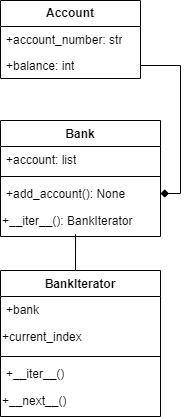

The diagram above was exported from draw.io. Its source (the exported page's mxGraphModel, read from the mxfile embedded in the PNG):
<mxGraphModel dx="1434" dy="818" grid="1" gridSize="10" guides="1" tooltips="1" connect="1" arrows="1" fold="1" page="1" pageScale="1" pageWidth="827" pageHeight="1169" math="0" shadow="0">
  <root>
    <mxCell id="WIyWlLk6GJQsqaUBKTNV-0" />
    <mxCell id="WIyWlLk6GJQsqaUBKTNV-1" parent="WIyWlLk6GJQsqaUBKTNV-0" />
    <mxCell id="0Oy9M1gvIfa1jBnyjW4U-0" value="&lt;b&gt;Account&lt;/b&gt;" style="swimlane;fontStyle=0;childLayout=stackLayout;horizontal=1;startSize=26;fillColor=none;horizontalStack=0;resizeParent=1;resizeParentMax=0;resizeLast=0;collapsible=1;marginBottom=0;whiteSpace=wrap;html=1;" vertex="1" parent="WIyWlLk6GJQsqaUBKTNV-1">
      <mxGeometry x="40" y="40" width="140" height="78" as="geometry" />
    </mxCell>
    <mxCell id="0Oy9M1gvIfa1jBnyjW4U-1" value="+account_number: str" style="text;strokeColor=none;fillColor=none;align=left;verticalAlign=top;spacingLeft=4;spacingRight=4;overflow=hidden;rotatable=0;points=[[0,0.5],[1,0.5]];portConstraint=eastwest;whiteSpace=wrap;html=1;" vertex="1" parent="0Oy9M1gvIfa1jBnyjW4U-0">
      <mxGeometry y="26" width="140" height="26" as="geometry" />
    </mxCell>
    <mxCell id="0Oy9M1gvIfa1jBnyjW4U-2" value="+balance: int" style="text;strokeColor=none;fillColor=none;align=left;verticalAlign=top;spacingLeft=4;spacingRight=4;overflow=hidden;rotatable=0;points=[[0,0.5],[1,0.5]];portConstraint=eastwest;whiteSpace=wrap;html=1;" vertex="1" parent="0Oy9M1gvIfa1jBnyjW4U-0">
      <mxGeometry y="52" width="140" height="26" as="geometry" />
    </mxCell>
    <mxCell id="0Oy9M1gvIfa1jBnyjW4U-4" value="Bank" style="swimlane;fontStyle=1;align=center;verticalAlign=top;childLayout=stackLayout;horizontal=1;startSize=26;horizontalStack=0;resizeParent=1;resizeParentMax=0;resizeLast=0;collapsible=1;marginBottom=0;whiteSpace=wrap;html=1;" vertex="1" parent="WIyWlLk6GJQsqaUBKTNV-1">
      <mxGeometry x="40" y="160" width="160" height="116" as="geometry" />
    </mxCell>
    <mxCell id="0Oy9M1gvIfa1jBnyjW4U-5" value="+account: list" style="text;strokeColor=none;fillColor=none;align=left;verticalAlign=top;spacingLeft=4;spacingRight=4;overflow=hidden;rotatable=0;points=[[0,0.5],[1,0.5]];portConstraint=eastwest;whiteSpace=wrap;html=1;" vertex="1" parent="0Oy9M1gvIfa1jBnyjW4U-4">
      <mxGeometry y="26" width="160" height="26" as="geometry" />
    </mxCell>
    <mxCell id="0Oy9M1gvIfa1jBnyjW4U-6" value="" style="line;strokeWidth=1;fillColor=none;align=left;verticalAlign=middle;spacingTop=-1;spacingLeft=3;spacingRight=3;rotatable=0;labelPosition=right;points=[];portConstraint=eastwest;strokeColor=inherit;" vertex="1" parent="0Oy9M1gvIfa1jBnyjW4U-4">
      <mxGeometry y="52" width="160" height="8" as="geometry" />
    </mxCell>
    <mxCell id="0Oy9M1gvIfa1jBnyjW4U-7" value="+add_account(): None" style="text;strokeColor=none;fillColor=none;align=left;verticalAlign=top;spacingLeft=4;spacingRight=4;overflow=hidden;rotatable=0;points=[[0,0.5],[1,0.5]];portConstraint=eastwest;whiteSpace=wrap;html=1;" vertex="1" parent="0Oy9M1gvIfa1jBnyjW4U-4">
      <mxGeometry y="60" width="160" height="26" as="geometry" />
    </mxCell>
    <mxCell id="0Oy9M1gvIfa1jBnyjW4U-8" value="+__iter__(): BankIterator" style="text;html=1;align=left;verticalAlign=middle;resizable=0;points=[];autosize=1;strokeColor=none;fillColor=none;" vertex="1" parent="0Oy9M1gvIfa1jBnyjW4U-4">
      <mxGeometry y="86" width="160" height="30" as="geometry" />
    </mxCell>
    <mxCell id="0Oy9M1gvIfa1jBnyjW4U-9" value="BankIterator" style="swimlane;fontStyle=1;align=center;verticalAlign=top;childLayout=stackLayout;horizontal=1;startSize=26;horizontalStack=0;resizeParent=1;resizeParentMax=0;resizeLast=0;collapsible=1;marginBottom=0;whiteSpace=wrap;html=1;" vertex="1" parent="WIyWlLk6GJQsqaUBKTNV-1">
      <mxGeometry x="40" y="310" width="160" height="146" as="geometry" />
    </mxCell>
    <mxCell id="0Oy9M1gvIfa1jBnyjW4U-10" value="+bank" style="text;strokeColor=none;fillColor=none;align=left;verticalAlign=top;spacingLeft=4;spacingRight=4;overflow=hidden;rotatable=0;points=[[0,0.5],[1,0.5]];portConstraint=eastwest;whiteSpace=wrap;html=1;" vertex="1" parent="0Oy9M1gvIfa1jBnyjW4U-9">
      <mxGeometry y="26" width="160" height="26" as="geometry" />
    </mxCell>
    <mxCell id="0Oy9M1gvIfa1jBnyjW4U-13" value="+current_index" style="text;html=1;align=left;verticalAlign=middle;resizable=0;points=[];autosize=1;strokeColor=none;fillColor=none;" vertex="1" parent="0Oy9M1gvIfa1jBnyjW4U-9">
      <mxGeometry y="52" width="160" height="30" as="geometry" />
    </mxCell>
    <mxCell id="0Oy9M1gvIfa1jBnyjW4U-11" value="" style="line;strokeWidth=1;fillColor=none;align=left;verticalAlign=middle;spacingTop=-1;spacingLeft=3;spacingRight=3;rotatable=0;labelPosition=right;points=[];portConstraint=eastwest;strokeColor=inherit;" vertex="1" parent="0Oy9M1gvIfa1jBnyjW4U-9">
      <mxGeometry y="82" width="160" height="8" as="geometry" />
    </mxCell>
    <mxCell id="0Oy9M1gvIfa1jBnyjW4U-12" value="+__iter__()" style="text;strokeColor=none;fillColor=none;align=left;verticalAlign=top;spacingLeft=4;spacingRight=4;overflow=hidden;rotatable=0;points=[[0,0.5],[1,0.5]];portConstraint=eastwest;whiteSpace=wrap;html=1;" vertex="1" parent="0Oy9M1gvIfa1jBnyjW4U-9">
      <mxGeometry y="90" width="160" height="26" as="geometry" />
    </mxCell>
    <mxCell id="0Oy9M1gvIfa1jBnyjW4U-14" value="+__next__()" style="text;html=1;align=left;verticalAlign=middle;resizable=0;points=[];autosize=1;strokeColor=none;fillColor=none;" vertex="1" parent="0Oy9M1gvIfa1jBnyjW4U-9">
      <mxGeometry y="116" width="160" height="30" as="geometry" />
    </mxCell>
    <mxCell id="0Oy9M1gvIfa1jBnyjW4U-15" style="edgeStyle=orthogonalEdgeStyle;rounded=0;orthogonalLoop=1;jettySize=auto;html=1;exitX=1;exitY=0.5;exitDx=0;exitDy=0;entryX=1;entryY=0.5;entryDx=0;entryDy=0;endArrow=diamond;endFill=1;" edge="1" parent="WIyWlLk6GJQsqaUBKTNV-1" source="0Oy9M1gvIfa1jBnyjW4U-2" target="0Oy9M1gvIfa1jBnyjW4U-7">
      <mxGeometry relative="1" as="geometry" />
    </mxCell>
    <mxCell id="0Oy9M1gvIfa1jBnyjW4U-16" style="edgeStyle=orthogonalEdgeStyle;rounded=0;orthogonalLoop=1;jettySize=auto;html=1;exitX=0.5;exitY=0;exitDx=0;exitDy=0;entryX=0.469;entryY=0.927;entryDx=0;entryDy=0;entryPerimeter=0;endArrow=none;endFill=0;" edge="1" parent="WIyWlLk6GJQsqaUBKTNV-1" source="0Oy9M1gvIfa1jBnyjW4U-9" target="0Oy9M1gvIfa1jBnyjW4U-8">
      <mxGeometry relative="1" as="geometry" />
    </mxCell>
  </root>
</mxGraphModel>